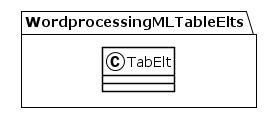

The diagram above was rendered by PlantUML. Its source (embedded in the PNG):
@startuml
!theme plain
package WordprocessingMLTableElts {
class TabElt {
}
}
@enduml